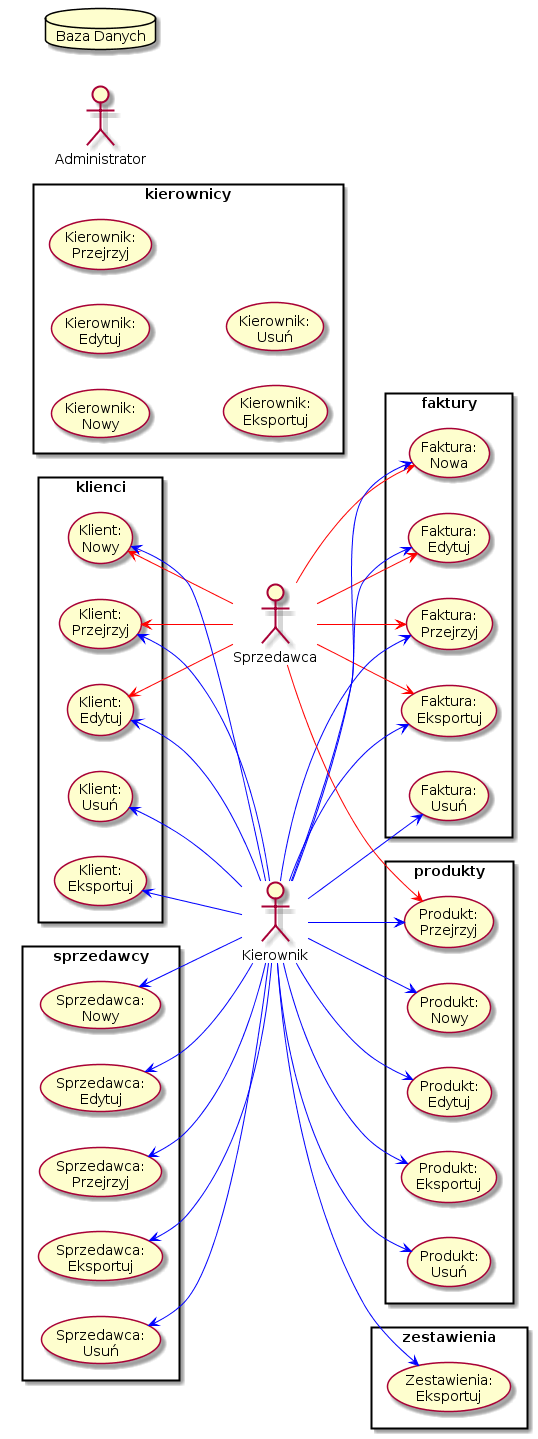

The diagram above was rendered by PlantUML. Its source (embedded in the PNG):
@startuml
left to right direction

:Sprzedawca:
:Kierownik:
:Administrator:
database "Baza Danych"

rectangle sprzedawcy {
:Kierownik: -[#blue]left-> (Sprzedawca:\nNowy)
:Kierownik: -[#blue]left-> (Sprzedawca:\nEdytuj)
:Kierownik: -[#blue]left-> (Sprzedawca:\nPrzejrzyj)
:Kierownik: -[#blue]left-> (Sprzedawca:\nEksportuj)
:Kierownik: -[#blue]left-> (Sprzedawca:\nUsu?)
}

rectangle klienci {
:Sprzedawca: -[#red]up-> (Klient:\nNowy)
:Sprzedawca: -[#red]up-> (Klient:\nEdytuj)
:Sprzedawca: -[#red]up-> (Klient:\nPrzejrzyj)

:Kierownik: -[#blue]up-> (Klient:\nNowy)
:Kierownik: -[#blue]up-> (Klient:\nEdytuj)
:Kierownik: -[#blue]up-> (Klient:\nPrzejrzyj)
:Kierownik: -[#blue]up-> (Klient:\nEksportuj)
:Kierownik: -[#blue]up-> (Klient:\nUsu?)
}

rectangle faktury {
:Sprzedawca: -[#red]right-> (Faktura:\nNowa)
:Sprzedawca: -[#red]right-> (Faktura:\nEdytuj)
:Sprzedawca: -[#red]right-> (Faktura:\nPrzejrzyj)
:Sprzedawca: -[#red]right-> (Faktura:\nEksportuj)

:Kierownik: -[#blue]right-> (Faktura:\nNowa)
:Kierownik: -[#blue]right-> (Faktura:\nEdytuj)
:Kierownik: -[#blue]right-> (Faktura:\nPrzejrzyj)
:Kierownik: -[#blue]right-> (Faktura:\nEksportuj)
:Kierownik: -[#blue]right-> (Faktura:\nUsu?)
}

rectangle produkty {
:Sprzedawca: -[#red]down-> (Produkt:\nPrzejrzyj)

:Kierownik: -[#blue]down-> (Produkt:\nNowy)
:Kierownik: -[#blue]down-> (Produkt:\nEdytuj)
:Kierownik: -[#blue]down-> (Produkt:\nPrzejrzyj)
:Kierownik: -[#blue]down-> (Produkt:\nEksportuj)
:Kierownik: -[#blue]down-> (Produkt:\nUsu?)
}

rectangle zestawienia {
:Kierownik: -[#blue]-> (Zestawienia:\nEksportuj)
}

rectangle kierownicy {
(Kierownik:\nNowy)
(Kierownik:\nEdytuj)
(Kierownik:\nPrzejrzyj)
(Kierownik:\nEksportuj)
(Kierownik:\nUsu?)
}
@enduml